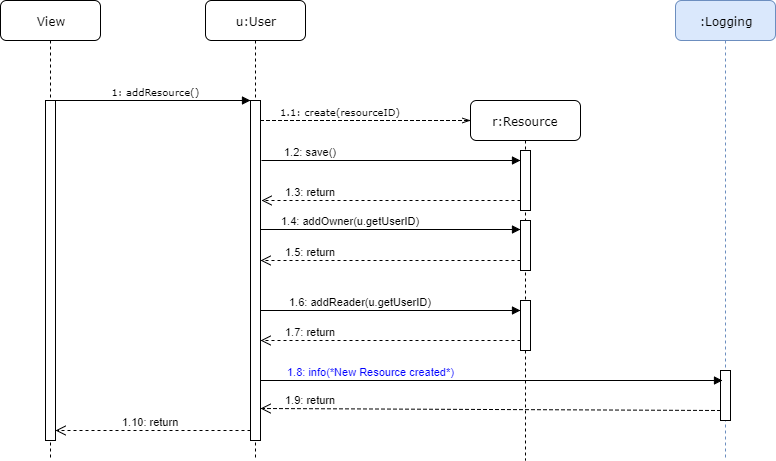

The diagram above was exported from draw.io. Its source (the exported page's mxGraphModel, read from the mxfile embedded in the PNG):
<mxGraphModel dx="1126" dy="579" grid="1" gridSize="10" guides="1" tooltips="1" connect="1" arrows="1" fold="1" page="1" pageScale="1" pageWidth="1100" pageHeight="850" background="#ffffff" math="0" shadow="0">
  <root>
    <mxCell id="0" />
    <mxCell id="1" parent="0" />
    <mxCell id="7baba1c4bc27f4b0-2" value="u:User" style="shape=umlLifeline;perimeter=lifelinePerimeter;whiteSpace=wrap;html=1;container=1;collapsible=0;recursiveResize=0;outlineConnect=0;rounded=1;shadow=0;comic=0;labelBackgroundColor=none;strokeColor=#000000;strokeWidth=1;fillColor=#FFFFFF;fontFamily=Verdana;fontSize=12;fontColor=#000000;align=center;" parent="1" vertex="1">
      <mxGeometry x="215" y="80" width="100" height="460" as="geometry" />
    </mxCell>
    <mxCell id="7baba1c4bc27f4b0-10" value="" style="html=1;points=[];perimeter=orthogonalPerimeter;rounded=0;shadow=0;comic=0;labelBackgroundColor=none;strokeColor=#000000;strokeWidth=1;fillColor=#FFFFFF;fontFamily=Verdana;fontSize=12;fontColor=#000000;align=center;" parent="7baba1c4bc27f4b0-2" vertex="1">
      <mxGeometry x="45" y="100" width="10" height="340" as="geometry" />
    </mxCell>
    <mxCell id="7baba1c4bc27f4b0-3" value="r:Resource" style="shape=umlLifeline;perimeter=lifelinePerimeter;whiteSpace=wrap;html=1;container=1;collapsible=0;recursiveResize=0;outlineConnect=0;rounded=1;shadow=0;comic=0;labelBackgroundColor=none;strokeColor=#000000;strokeWidth=1;fillColor=#FFFFFF;fontFamily=Verdana;fontSize=12;fontColor=#000000;align=center;" parent="1" vertex="1">
      <mxGeometry x="480" y="180" width="110" height="360" as="geometry" />
    </mxCell>
    <mxCell id="40" value="" style="html=1;points=[];perimeter=orthogonalPerimeter;" parent="7baba1c4bc27f4b0-3" vertex="1">
      <mxGeometry x="50" y="120" width="10" height="50" as="geometry" />
    </mxCell>
    <mxCell id="41" value="" style="html=1;points=[];perimeter=orthogonalPerimeter;" parent="7baba1c4bc27f4b0-3" vertex="1">
      <mxGeometry x="50" y="200" width="10" height="50" as="geometry" />
    </mxCell>
    <mxCell id="66" value="" style="html=1;points=[];perimeter=orthogonalPerimeter;" vertex="1" parent="7baba1c4bc27f4b0-3">
      <mxGeometry x="50" y="50" width="10" height="60" as="geometry" />
    </mxCell>
    <mxCell id="7baba1c4bc27f4b0-8" value="View" style="shape=umlLifeline;perimeter=lifelinePerimeter;whiteSpace=wrap;html=1;container=1;collapsible=0;recursiveResize=0;outlineConnect=0;rounded=1;shadow=0;comic=0;labelBackgroundColor=none;strokeColor=#000000;strokeWidth=1;fillColor=#FFFFFF;fontFamily=Verdana;fontSize=12;fontColor=#000000;align=center;" parent="1" vertex="1">
      <mxGeometry x="10" y="80" width="100" height="460" as="geometry" />
    </mxCell>
    <mxCell id="7baba1c4bc27f4b0-9" value="" style="html=1;points=[];perimeter=orthogonalPerimeter;rounded=0;shadow=0;comic=0;labelBackgroundColor=none;strokeColor=#000000;strokeWidth=1;fillColor=#FFFFFF;fontFamily=Verdana;fontSize=12;fontColor=#000000;align=center;" parent="7baba1c4bc27f4b0-8" vertex="1">
      <mxGeometry x="45" y="100" width="10" height="340" as="geometry" />
    </mxCell>
    <mxCell id="7baba1c4bc27f4b0-11" value="&lt;font style=&quot;font-size: 10px&quot;&gt;&amp;nbsp;1: addResource()&lt;/font&gt;" style="html=1;verticalAlign=bottom;endArrow=block;entryX=0;entryY=0;labelBackgroundColor=none;fontFamily=Verdana;fontSize=12;edgeStyle=elbowEdgeStyle;elbow=vertical;" parent="1" source="7baba1c4bc27f4b0-9" target="7baba1c4bc27f4b0-10" edge="1">
      <mxGeometry relative="1" as="geometry">
        <mxPoint x="220" y="190" as="sourcePoint" />
      </mxGeometry>
    </mxCell>
    <mxCell id="7baba1c4bc27f4b0-14" value="&lt;font style=&quot;font-size: 10px&quot;&gt;1.1: create(resourceID)&lt;/font&gt;" style="html=1;verticalAlign=bottom;endArrow=openThin;labelBackgroundColor=none;fontFamily=Verdana;fontSize=12;edgeStyle=elbowEdgeStyle;elbow=vertical;dashed=1;endFill=0;" parent="1" source="7baba1c4bc27f4b0-10" edge="1">
      <mxGeometry y="-25" relative="1" as="geometry">
        <mxPoint x="370" y="200" as="sourcePoint" />
        <mxPoint x="480" y="200" as="targetPoint" />
        <mxPoint x="-25" y="-25" as="offset" />
      </mxGeometry>
    </mxCell>
    <mxCell id="34" value="1.10: return" style="html=1;verticalAlign=bottom;endArrow=open;dashed=1;endSize=8;entryX=1.2;entryY=0.18;entryPerimeter=0;" parent="1" edge="1">
      <mxGeometry x="0.0256" relative="1" as="geometry">
        <mxPoint x="260" y="510" as="sourcePoint" />
        <mxPoint x="65" y="510" as="targetPoint" />
        <mxPoint as="offset" />
      </mxGeometry>
    </mxCell>
    <mxCell id="46" value=":Logging" style="shape=umlLifeline;perimeter=lifelinePerimeter;whiteSpace=wrap;html=1;container=1;collapsible=0;recursiveResize=0;outlineConnect=0;rounded=1;shadow=0;comic=0;labelBackgroundColor=none;strokeColor=#6c8ebf;strokeWidth=1;fillColor=#dae8fc;fontFamily=Verdana;fontSize=12;fontColor=#000000;align=center;" parent="1" vertex="1">
      <mxGeometry x="685" y="80" width="100" height="460" as="geometry" />
    </mxCell>
    <mxCell id="47" value="" style="html=1;points=[];perimeter=orthogonalPerimeter;rounded=0;shadow=0;comic=0;labelBackgroundColor=none;strokeColor=#000000;strokeWidth=1;fillColor=#FFFFFF;fontFamily=Verdana;fontSize=12;fontColor=#000000;align=center;" parent="46" vertex="1">
      <mxGeometry x="45" y="370" width="10" height="50" as="geometry" />
    </mxCell>
    <mxCell id="57" value="1.2: save()" style="html=1;verticalAlign=bottom;endArrow=block;exitX=1.1;exitY=0.176;exitPerimeter=0;entryX=0;entryY=0.167;entryPerimeter=0;" parent="1" source="7baba1c4bc27f4b0-10" edge="1" target="66">
      <mxGeometry x="-0.6216" width="80" relative="1" as="geometry">
        <mxPoint x="805" y="240" as="sourcePoint" />
        <mxPoint x="500" y="240" as="targetPoint" />
        <mxPoint as="offset" />
      </mxGeometry>
    </mxCell>
    <mxCell id="58" value="1.3: return" style="html=1;verticalAlign=bottom;endArrow=open;dashed=1;rounded=0;endFill=0;endSize=8;startSize=8;" parent="1" edge="1">
      <mxGeometry x="0.6216" width="80" relative="1" as="geometry">
        <mxPoint x="530" y="280" as="sourcePoint" />
        <mxPoint x="271" y="280" as="targetPoint" />
        <mxPoint as="offset" />
      </mxGeometry>
    </mxCell>
    <mxCell id="60" value="1.4: addOwner(u.getUserID)" style="html=1;verticalAlign=bottom;endArrow=block;exitX=1.1;exitY=0.176;exitPerimeter=0;" parent="1" edge="1">
      <mxGeometry x="-0.3077" width="80" relative="1" as="geometry">
        <mxPoint x="270" y="309" as="sourcePoint" />
        <mxPoint x="530" y="309" as="targetPoint" />
        <mxPoint as="offset" />
      </mxGeometry>
    </mxCell>
    <mxCell id="61" value="1.6: addReader(u.getUserID)" style="html=1;verticalAlign=bottom;endArrow=block;exitX=1.1;exitY=0.176;exitPerimeter=0;" parent="1" edge="1">
      <mxGeometry x="-0.2308" width="80" relative="1" as="geometry">
        <mxPoint x="270" y="390" as="sourcePoint" />
        <mxPoint x="530" y="390" as="targetPoint" />
        <mxPoint as="offset" />
      </mxGeometry>
    </mxCell>
    <mxCell id="62" value="1.5: return" style="html=1;verticalAlign=bottom;endArrow=open;dashed=1;rounded=0;endFill=0;endSize=8;startSize=8;" parent="1" edge="1">
      <mxGeometry x="0.6154" width="80" relative="1" as="geometry">
        <mxPoint x="530" y="340" as="sourcePoint" />
        <mxPoint x="270" y="340" as="targetPoint" />
        <mxPoint as="offset" />
      </mxGeometry>
    </mxCell>
    <mxCell id="63" value="1.7: return" style="html=1;verticalAlign=bottom;endArrow=open;dashed=1;rounded=0;endFill=0;endSize=8;startSize=8;" parent="1" edge="1">
      <mxGeometry x="0.6154" width="80" relative="1" as="geometry">
        <mxPoint x="530" y="420" as="sourcePoint" />
        <mxPoint x="270" y="420" as="targetPoint" />
        <mxPoint as="offset" />
      </mxGeometry>
    </mxCell>
    <mxCell id="64" value="&lt;font color=&quot;#0000ff&quot;&gt;1.8: info(*New Resource created*)&lt;/font&gt;" style="html=1;verticalAlign=bottom;endArrow=block;exitX=1.1;exitY=0.176;exitPerimeter=0;entryX=0.186;entryY=0.209;entryPerimeter=0;" parent="1" target="47" edge="1">
      <mxGeometry x="-0.5238" width="80" relative="1" as="geometry">
        <mxPoint x="270" y="460" as="sourcePoint" />
        <mxPoint x="530" y="460" as="targetPoint" />
        <mxPoint as="offset" />
      </mxGeometry>
    </mxCell>
    <mxCell id="65" value="1.9: return" style="html=1;verticalAlign=bottom;endArrow=open;dashed=1;rounded=0;endFill=0;endSize=8;startSize=8;entryX=1.014;entryY=0.907;entryPerimeter=0;" parent="1" target="7baba1c4bc27f4b0-10" edge="1">
      <mxGeometry x="0.7826" width="80" relative="1" as="geometry">
        <mxPoint x="730" y="490" as="sourcePoint" />
        <mxPoint x="470" y="490" as="targetPoint" />
        <mxPoint as="offset" />
      </mxGeometry>
    </mxCell>
  </root>
</mxGraphModel>